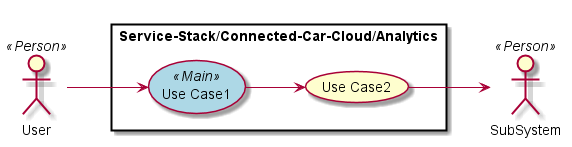

The diagram above was rendered by PlantUML. Its source (embedded in the PNG):
@startuml

left to right direction

skinparam usecase {
  BackgroudnColor #ffffaa
  BackgroundColor<<Main>> #lightblue
}
actor :User: <<Person>>
actor :SubSystem: <<Person>>


rectangle "Service-Stack/Connected-Car-Cloud/Analytics" {
UseCase UC1 <<Main>> as "Use Case1"
UseCase UC2  as "Use Case2"


User --> UC1
UC1 --> UC2
UC2 --> SubSystem
}

@enduml